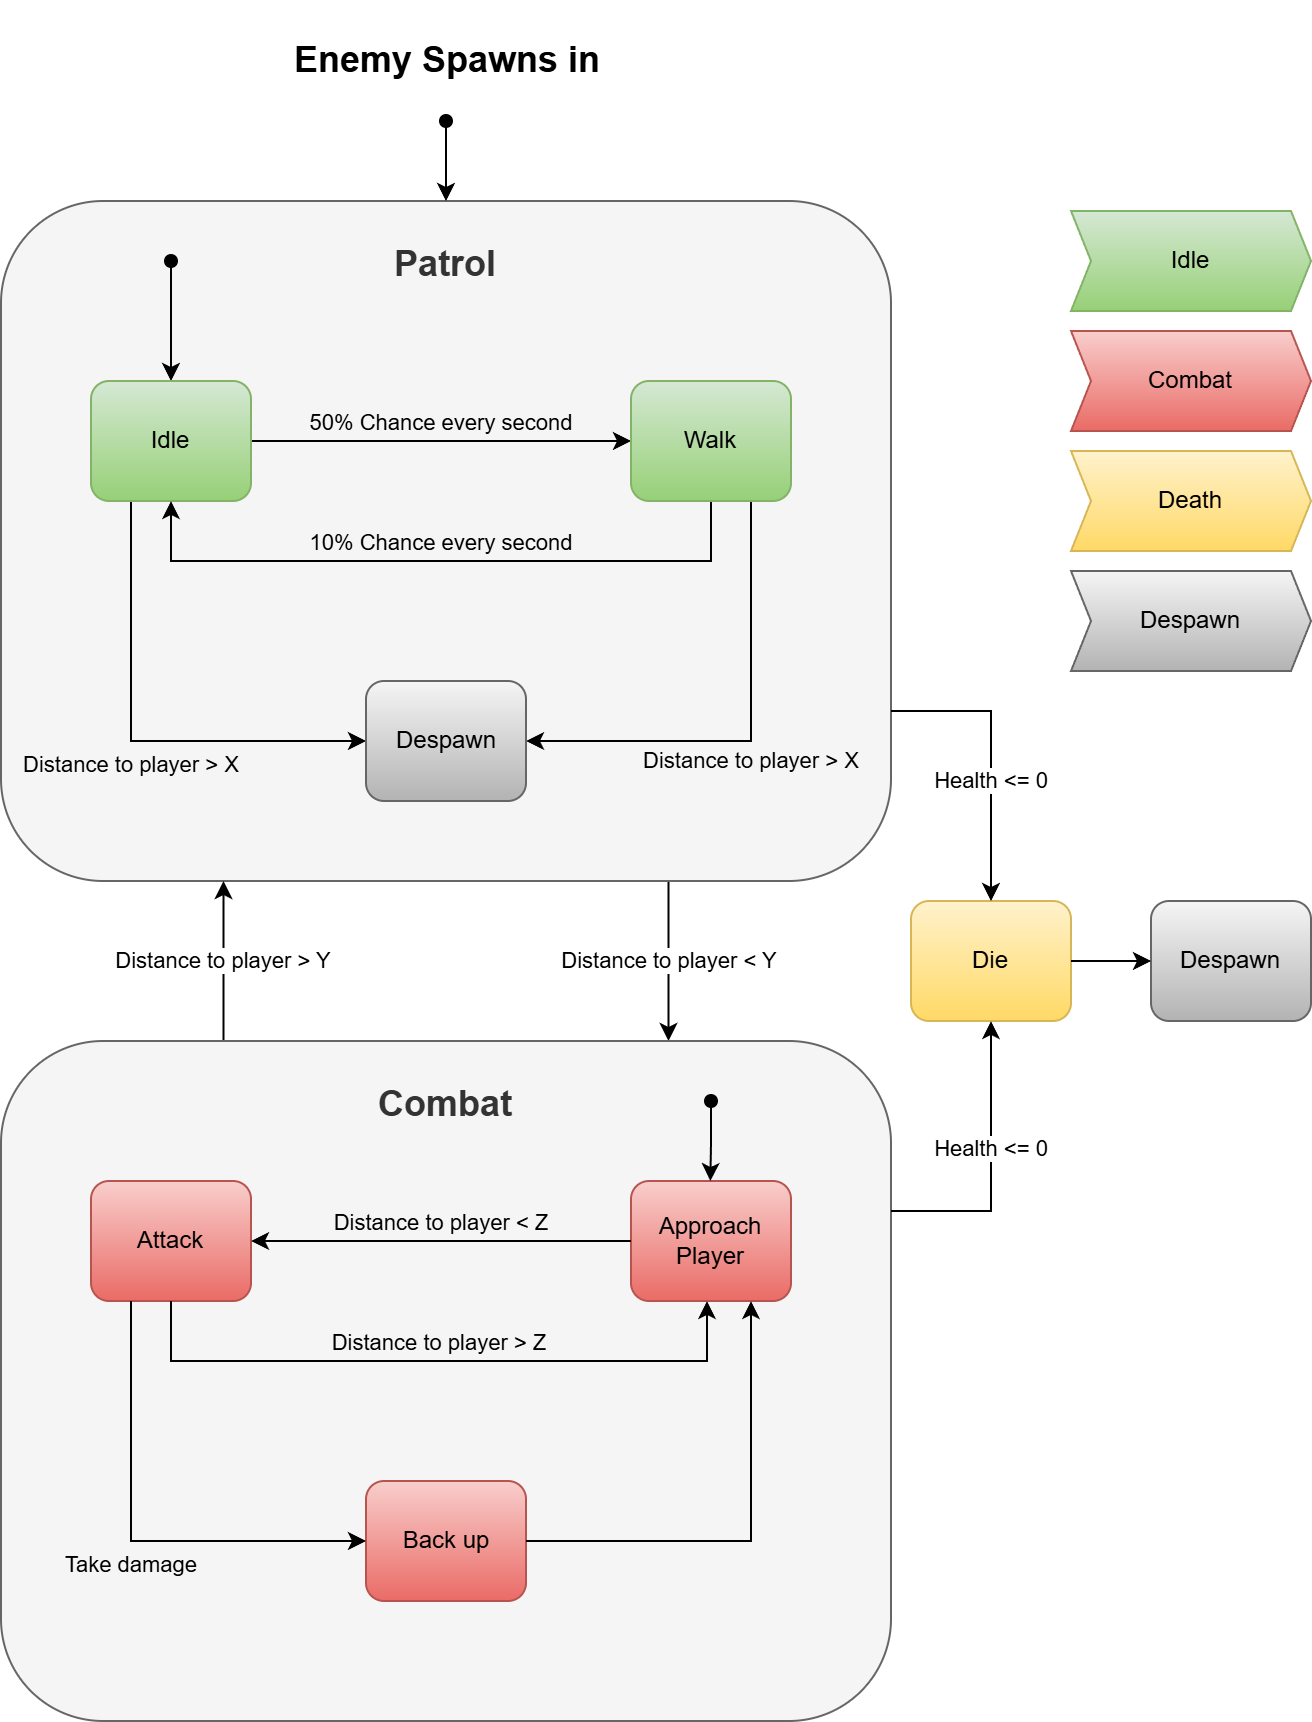

The diagram above was exported from draw.io. Its source (the exported page's mxGraphModel, read from the mxfile embedded in the PNG):
<mxGraphModel dx="1425" dy="828" grid="1" gridSize="10" guides="1" tooltips="1" connect="1" arrows="1" fold="1" page="1" pageScale="1" pageWidth="850" pageHeight="1100" math="0" shadow="0">
  <root>
    <mxCell id="0" />
    <mxCell id="1" parent="0" />
    <mxCell id="vjKrIizaJGaOALuOLYTn-21" value="Distance to player &amp;lt; Y" style="edgeStyle=orthogonalEdgeStyle;rounded=0;orthogonalLoop=1;jettySize=auto;html=1;exitX=0.75;exitY=1;exitDx=0;exitDy=0;entryX=0.75;entryY=0;entryDx=0;entryDy=0;" parent="1" source="vjKrIizaJGaOALuOLYTn-1" target="vjKrIizaJGaOALuOLYTn-19" edge="1">
      <mxGeometry relative="1" as="geometry" />
    </mxCell>
    <mxCell id="vjKrIizaJGaOALuOLYTn-1" value="&lt;h2&gt;Patrol&lt;/h2&gt;" style="rounded=1;whiteSpace=wrap;html=1;labelPosition=center;verticalLabelPosition=middle;align=center;verticalAlign=top;labelBackgroundColor=none;fillColor=#f5f5f5;fontColor=#333333;strokeColor=#666666;" parent="1" vertex="1">
      <mxGeometry x="145" y="120" width="445" height="340" as="geometry" />
    </mxCell>
    <mxCell id="vjKrIizaJGaOALuOLYTn-3" style="edgeStyle=orthogonalEdgeStyle;rounded=0;orthogonalLoop=1;jettySize=auto;html=1;entryX=0.5;entryY=0;entryDx=0;entryDy=0;startArrow=oval;startFill=1;" parent="1" source="vjKrIizaJGaOALuOLYTn-2" target="vjKrIizaJGaOALuOLYTn-1" edge="1">
      <mxGeometry relative="1" as="geometry" />
    </mxCell>
    <mxCell id="vjKrIizaJGaOALuOLYTn-2" value="&lt;h2&gt;Enemy Spawns in&lt;/h2&gt;" style="text;html=1;align=center;verticalAlign=middle;resizable=0;points=[];autosize=1;strokeColor=none;fillColor=none;" parent="1" vertex="1">
      <mxGeometry x="277.5" y="20" width="180" height="60" as="geometry" />
    </mxCell>
    <mxCell id="vjKrIizaJGaOALuOLYTn-6" style="edgeStyle=orthogonalEdgeStyle;rounded=0;orthogonalLoop=1;jettySize=auto;html=1;entryX=0.5;entryY=0;entryDx=0;entryDy=0;startArrow=oval;startFill=1;" parent="1" edge="1">
      <mxGeometry relative="1" as="geometry">
        <mxPoint x="230" y="150" as="sourcePoint" />
        <mxPoint x="230" y="210" as="targetPoint" />
      </mxGeometry>
    </mxCell>
    <mxCell id="vjKrIizaJGaOALuOLYTn-9" value="50% Chance every second" style="edgeStyle=orthogonalEdgeStyle;rounded=0;orthogonalLoop=1;jettySize=auto;html=1;exitX=1;exitY=0.5;exitDx=0;exitDy=0;entryX=0;entryY=0.5;entryDx=0;entryDy=0;labelBackgroundColor=none;labelPosition=center;verticalLabelPosition=top;align=center;verticalAlign=bottom;" parent="1" source="vjKrIizaJGaOALuOLYTn-7" target="vjKrIizaJGaOALuOLYTn-8" edge="1">
      <mxGeometry relative="1" as="geometry">
        <Array as="points">
          <mxPoint x="330" y="240" />
          <mxPoint x="330" y="240" />
        </Array>
      </mxGeometry>
    </mxCell>
    <mxCell id="vjKrIizaJGaOALuOLYTn-18" value="Distance to player &amp;gt; X" style="edgeStyle=orthogonalEdgeStyle;rounded=0;orthogonalLoop=1;jettySize=auto;html=1;exitX=0.25;exitY=1;exitDx=0;exitDy=0;entryX=0;entryY=0.5;entryDx=0;entryDy=0;labelPosition=center;verticalLabelPosition=bottom;align=center;verticalAlign=top;labelBackgroundColor=none;" parent="1" source="vjKrIizaJGaOALuOLYTn-7" target="vjKrIizaJGaOALuOLYTn-16" edge="1">
      <mxGeometry relative="1" as="geometry" />
    </mxCell>
    <mxCell id="vjKrIizaJGaOALuOLYTn-7" value="Idle" style="rounded=1;whiteSpace=wrap;html=1;fillColor=#d5e8d4;strokeColor=#82b366;gradientColor=#97d077;" parent="1" vertex="1">
      <mxGeometry x="190" y="210" width="80" height="60" as="geometry" />
    </mxCell>
    <mxCell id="vjKrIizaJGaOALuOLYTn-15" value="10% Chance every second" style="edgeStyle=orthogonalEdgeStyle;rounded=0;orthogonalLoop=1;jettySize=auto;html=1;entryX=0.5;entryY=1;entryDx=0;entryDy=0;labelBackgroundColor=none;labelPosition=center;verticalLabelPosition=top;align=center;verticalAlign=bottom;" parent="1" source="vjKrIizaJGaOALuOLYTn-8" target="vjKrIizaJGaOALuOLYTn-7" edge="1">
      <mxGeometry relative="1" as="geometry">
        <Array as="points">
          <mxPoint x="500" y="300" />
          <mxPoint x="230" y="300" />
        </Array>
      </mxGeometry>
    </mxCell>
    <mxCell id="vjKrIizaJGaOALuOLYTn-17" value="Distance to player &amp;gt; X" style="edgeStyle=orthogonalEdgeStyle;rounded=0;orthogonalLoop=1;jettySize=auto;exitX=0.75;exitY=1;exitDx=0;exitDy=0;exitPerimeter=0;entryX=1;entryY=0.5;entryDx=0;entryDy=0;labelPosition=center;verticalLabelPosition=bottom;align=center;verticalAlign=top;labelBackgroundColor=none;html=1;" parent="1" source="vjKrIizaJGaOALuOLYTn-8" target="vjKrIizaJGaOALuOLYTn-16" edge="1">
      <mxGeometry relative="1" as="geometry">
        <mxPoint as="offset" />
      </mxGeometry>
    </mxCell>
    <mxCell id="vjKrIizaJGaOALuOLYTn-8" value="Walk" style="rounded=1;whiteSpace=wrap;html=1;fillColor=#d5e8d4;strokeColor=#82b366;points=[[0,0,0,0,0],[0,0.25,0,0,0],[0,0.5,0,0,0],[0,0.75,0,0,0],[0,1,0,0,0],[0.25,0,0,0,0],[0.25,1,0,0,0],[0.5,0,0,0,0],[0.5,1,0,0,0],[0.75,0,0,0,0],[0.75,1,0,0,0],[1,0,0,0,0],[1,0.25,0,0,0],[1,0.5,0,0,0],[1,0.75,0,0,0],[1,1,0,0,0]];gradientColor=#97d077;" parent="1" vertex="1">
      <mxGeometry x="460" y="210" width="80" height="60" as="geometry" />
    </mxCell>
    <mxCell id="vjKrIizaJGaOALuOLYTn-16" value="Despawn" style="rounded=1;whiteSpace=wrap;html=1;fillColor=#f5f5f5;strokeColor=#666666;gradientColor=#b3b3b3;" parent="1" vertex="1">
      <mxGeometry x="327.5" y="360" width="80" height="60" as="geometry" />
    </mxCell>
    <mxCell id="vjKrIizaJGaOALuOLYTn-22" value="Distance to player &amp;gt; Y" style="edgeStyle=orthogonalEdgeStyle;rounded=0;orthogonalLoop=1;jettySize=auto;html=1;exitX=0.25;exitY=0;exitDx=0;exitDy=0;entryX=0.25;entryY=1;entryDx=0;entryDy=0;" parent="1" source="vjKrIizaJGaOALuOLYTn-19" target="vjKrIizaJGaOALuOLYTn-1" edge="1">
      <mxGeometry relative="1" as="geometry" />
    </mxCell>
    <mxCell id="vjKrIizaJGaOALuOLYTn-19" value="&lt;h2&gt;Combat&lt;/h2&gt;" style="rounded=1;whiteSpace=wrap;html=1;labelPosition=center;verticalLabelPosition=middle;align=center;verticalAlign=top;labelBackgroundColor=none;fillColor=#f5f5f5;fontColor=#333333;strokeColor=#666666;" parent="1" vertex="1">
      <mxGeometry x="145" y="540" width="445" height="340" as="geometry" />
    </mxCell>
    <mxCell id="vjKrIizaJGaOALuOLYTn-24" value="Approach&lt;div&gt;Player&lt;/div&gt;" style="rounded=1;whiteSpace=wrap;html=1;fillColor=#f8cecc;strokeColor=#b85450;points=[[0,0,0,0,0],[0,0.25,0,0,0],[0,0.5,0,0,0],[0,0.75,0,0,0],[0,1,0,0,0],[0.25,0,0,0,0],[0.25,1,0,0,0],[0.5,0,0,0,0],[0.5,1,0,0,0],[0.75,0,0,0,0],[0.75,1,0,0,0],[1,0,0,0,0],[1,0.25,0,0,0],[1,0.5,0,0,0],[1,0.75,0,0,0],[1,1,0,0,0]];gradientColor=#ea6b66;" parent="1" vertex="1">
      <mxGeometry x="460" y="610" width="80" height="60" as="geometry" />
    </mxCell>
    <mxCell id="vjKrIizaJGaOALuOLYTn-26" value="Attack" style="rounded=1;whiteSpace=wrap;html=1;fillColor=#f8cecc;strokeColor=#b85450;points=[[0,0,0,0,0],[0,0.25,0,0,0],[0,0.5,0,0,0],[0,0.75,0,0,0],[0,1,0,0,0],[0.25,0,0,0,0],[0.25,1,0,0,0],[0.5,0,0,0,0],[0.5,1,0,0,0],[0.75,0,0,0,0],[0.75,1,0,0,0],[1,0,0,0,0],[1,0.25,0,0,0],[1,0.5,0,0,0],[1,0.75,0,0,0],[1,1,0,0,0]];gradientColor=#ea6b66;" parent="1" vertex="1">
      <mxGeometry x="190" y="610" width="80" height="60" as="geometry" />
    </mxCell>
    <mxCell id="vjKrIizaJGaOALuOLYTn-27" value="Distance to player &amp;lt; Z" style="edgeStyle=orthogonalEdgeStyle;rounded=0;orthogonalLoop=1;jettySize=auto;html=1;entryX=1;entryY=0.5;entryDx=0;entryDy=0;entryPerimeter=0;labelPosition=center;verticalLabelPosition=top;align=center;verticalAlign=bottom;labelBackgroundColor=none;" parent="1" source="vjKrIizaJGaOALuOLYTn-24" target="vjKrIizaJGaOALuOLYTn-26" edge="1">
      <mxGeometry relative="1" as="geometry" />
    </mxCell>
    <mxCell id="vjKrIizaJGaOALuOLYTn-28" value="Distance to player &amp;gt; Z" style="edgeStyle=orthogonalEdgeStyle;rounded=0;orthogonalLoop=1;jettySize=auto;html=1;labelBackgroundColor=none;labelPosition=center;verticalLabelPosition=top;align=center;verticalAlign=bottom;" parent="1" source="vjKrIizaJGaOALuOLYTn-26" edge="1">
      <mxGeometry relative="1" as="geometry">
        <mxPoint x="498" y="670" as="targetPoint" />
        <Array as="points">
          <mxPoint x="230" y="700" />
          <mxPoint x="498" y="700" />
        </Array>
      </mxGeometry>
    </mxCell>
    <mxCell id="vjKrIizaJGaOALuOLYTn-29" value="Back up" style="rounded=1;whiteSpace=wrap;html=1;fillColor=#f8cecc;strokeColor=#b85450;points=[[0,0,0,0,0],[0,0.25,0,0,0],[0,0.5,0,0,0],[0,0.75,0,0,0],[0,1,0,0,0],[0.25,0,0,0,0],[0.25,1,0,0,0],[0.5,0,0,0,0],[0.5,1,0,0,0],[0.75,0,0,0,0],[0.75,1,0,0,0],[1,0,0,0,0],[1,0.25,0,0,0],[1,0.5,0,0,0],[1,0.75,0,0,0],[1,1,0,0,0]];gradientColor=#ea6b66;" parent="1" vertex="1">
      <mxGeometry x="327.5" y="760" width="80" height="60" as="geometry" />
    </mxCell>
    <mxCell id="vjKrIizaJGaOALuOLYTn-30" style="edgeStyle=orthogonalEdgeStyle;rounded=0;orthogonalLoop=1;jettySize=auto;html=1;entryX=0.5;entryY=0;entryDx=0;entryDy=0;startArrow=oval;startFill=1;" parent="1" edge="1">
      <mxGeometry relative="1" as="geometry">
        <mxPoint x="500" y="570" as="sourcePoint" />
        <mxPoint x="499.65999999999997" y="610" as="targetPoint" />
        <Array as="points">
          <mxPoint x="500" y="590" />
          <mxPoint x="500" y="590" />
        </Array>
      </mxGeometry>
    </mxCell>
    <mxCell id="vjKrIizaJGaOALuOLYTn-31" value="Take damage" style="edgeStyle=orthogonalEdgeStyle;rounded=0;orthogonalLoop=1;jettySize=auto;html=1;exitX=0.25;exitY=1;exitDx=0;exitDy=0;exitPerimeter=0;entryX=0;entryY=0.5;entryDx=0;entryDy=0;entryPerimeter=0;labelPosition=center;verticalLabelPosition=bottom;align=center;verticalAlign=top;labelBackgroundColor=none;" parent="1" source="vjKrIizaJGaOALuOLYTn-26" target="vjKrIizaJGaOALuOLYTn-29" edge="1">
      <mxGeometry relative="1" as="geometry" />
    </mxCell>
    <mxCell id="vjKrIizaJGaOALuOLYTn-32" style="edgeStyle=orthogonalEdgeStyle;rounded=0;orthogonalLoop=1;jettySize=auto;html=1;exitX=1;exitY=0.5;exitDx=0;exitDy=0;exitPerimeter=0;entryX=0.75;entryY=1;entryDx=0;entryDy=0;entryPerimeter=0;" parent="1" source="vjKrIizaJGaOALuOLYTn-29" target="vjKrIizaJGaOALuOLYTn-24" edge="1">
      <mxGeometry relative="1" as="geometry" />
    </mxCell>
    <mxCell id="vjKrIizaJGaOALuOLYTn-33" value="Die" style="rounded=1;whiteSpace=wrap;html=1;fillColor=#fff2cc;strokeColor=#d6b656;points=[[0,0,0,0,0],[0,0.25,0,0,0],[0,0.5,0,0,0],[0,0.75,0,0,0],[0,1,0,0,0],[0.25,0,0,0,0],[0.25,1,0,0,0],[0.5,0,0,0,0],[0.5,1,0,0,0],[0.75,0,0,0,0],[0.75,1,0,0,0],[1,0,0,0,0],[1,0.25,0,0,0],[1,0.5,0,0,0],[1,0.75,0,0,0],[1,1,0,0,0]];gradientColor=#ffd966;" parent="1" vertex="1">
      <mxGeometry x="600" y="470" width="80" height="60" as="geometry" />
    </mxCell>
    <mxCell id="vjKrIizaJGaOALuOLYTn-34" value="Health &amp;lt;= 0" style="edgeStyle=orthogonalEdgeStyle;rounded=0;orthogonalLoop=1;jettySize=auto;html=1;exitX=1;exitY=0.75;exitDx=0;exitDy=0;entryX=0.5;entryY=0;entryDx=0;entryDy=0;entryPerimeter=0;labelPosition=center;verticalLabelPosition=bottom;align=center;verticalAlign=top;" parent="1" source="vjKrIizaJGaOALuOLYTn-1" target="vjKrIizaJGaOALuOLYTn-33" edge="1">
      <mxGeometry relative="1" as="geometry" />
    </mxCell>
    <mxCell id="vjKrIizaJGaOALuOLYTn-35" value="Health &amp;lt;= 0" style="edgeStyle=orthogonalEdgeStyle;rounded=0;orthogonalLoop=1;jettySize=auto;html=1;exitX=1;exitY=0.25;exitDx=0;exitDy=0;entryX=0.5;entryY=1;entryDx=0;entryDy=0;entryPerimeter=0;labelPosition=center;verticalLabelPosition=top;align=center;verticalAlign=bottom;" parent="1" source="vjKrIizaJGaOALuOLYTn-19" target="vjKrIizaJGaOALuOLYTn-33" edge="1">
      <mxGeometry relative="1" as="geometry" />
    </mxCell>
    <mxCell id="vjKrIizaJGaOALuOLYTn-36" value="Despawn" style="rounded=1;whiteSpace=wrap;html=1;fillColor=#f5f5f5;strokeColor=#666666;points=[[0,0,0,0,0],[0,0.25,0,0,0],[0,0.5,0,0,0],[0,0.75,0,0,0],[0,1,0,0,0],[0.25,0,0,0,0],[0.25,1,0,0,0],[0.5,0,0,0,0],[0.5,1,0,0,0],[0.75,0,0,0,0],[0.75,1,0,0,0],[1,0,0,0,0],[1,0.25,0,0,0],[1,0.5,0,0,0],[1,0.75,0,0,0],[1,1,0,0,0]];gradientColor=#b3b3b3;" parent="1" vertex="1">
      <mxGeometry x="720" y="470" width="80" height="60" as="geometry" />
    </mxCell>
    <mxCell id="vjKrIizaJGaOALuOLYTn-37" style="edgeStyle=orthogonalEdgeStyle;rounded=0;orthogonalLoop=1;jettySize=auto;html=1;exitX=1;exitY=0.5;exitDx=0;exitDy=0;exitPerimeter=0;entryX=0;entryY=0.5;entryDx=0;entryDy=0;entryPerimeter=0;" parent="1" source="vjKrIizaJGaOALuOLYTn-33" target="vjKrIizaJGaOALuOLYTn-36" edge="1">
      <mxGeometry relative="1" as="geometry" />
    </mxCell>
    <mxCell id="oNknmJODrK9jXijhx4xj-3" value="Idle" style="shape=step;perimeter=stepPerimeter;whiteSpace=wrap;html=1;fixedSize=1;size=10;fillColor=#d5e8d4;gradientColor=#97d077;strokeColor=#82b366;" parent="1" vertex="1">
      <mxGeometry x="680" y="125" width="120" height="50" as="geometry" />
    </mxCell>
    <mxCell id="oNknmJODrK9jXijhx4xj-4" value="Combat" style="shape=step;perimeter=stepPerimeter;whiteSpace=wrap;html=1;fixedSize=1;size=10;fillColor=#f8cecc;gradientColor=#ea6b66;strokeColor=#b85450;" parent="1" vertex="1">
      <mxGeometry x="680" y="185" width="120" height="50" as="geometry" />
    </mxCell>
    <mxCell id="oNknmJODrK9jXijhx4xj-5" value="Death" style="shape=step;perimeter=stepPerimeter;whiteSpace=wrap;html=1;fixedSize=1;size=10;fillColor=#fff2cc;gradientColor=#ffd966;strokeColor=#d6b656;" parent="1" vertex="1">
      <mxGeometry x="680" y="245" width="120" height="50" as="geometry" />
    </mxCell>
    <mxCell id="oNknmJODrK9jXijhx4xj-6" value="Despawn" style="shape=step;perimeter=stepPerimeter;whiteSpace=wrap;html=1;fixedSize=1;size=10;fillColor=#f5f5f5;gradientColor=#b3b3b3;strokeColor=#666666;" parent="1" vertex="1">
      <mxGeometry x="680" y="305" width="120" height="50" as="geometry" />
    </mxCell>
  </root>
</mxGraphModel>